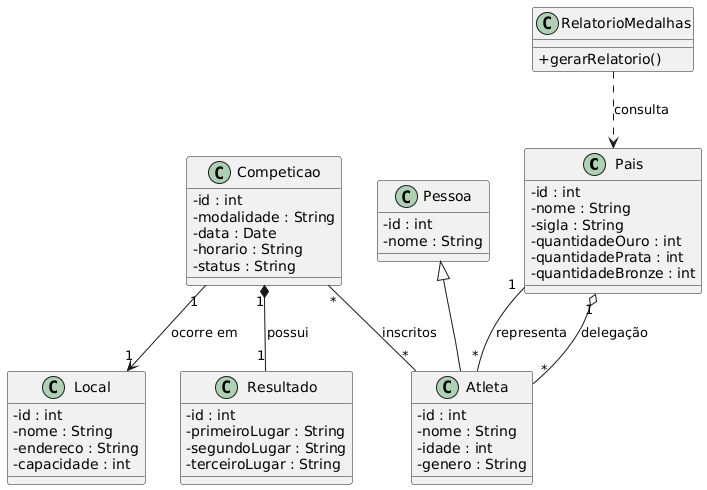

The diagram above was rendered by PlantUML. Its source (embedded in the PNG):
@startuml
skinparam classAttributeIconSize 0

class Pais {
  - id : int
  - nome : String
  - sigla : String
  - quantidadeOuro : int
  - quantidadePrata : int
  - quantidadeBronze : int
}

class Atleta {
  - id : int
  - nome : String
  - idade : int
  - genero : String
}

class Competicao {
  - id : int
  - modalidade : String
  - data : Date
  - horario : String
  - status : String
}

class Local {
  - id : int
  - nome : String
  - endereco : String
  - capacidade : int
}

class Resultado {
  - id : int
  - primeiroLugar : String
  - segundoLugar : String
  - terceiroLugar : String
}

class RelatorioMedalhas {
  + gerarRelatorio()
}

' ==========================
' HERANÇA (GENERALIZAÇÃO)
' ==========================
class Pessoa {
  - id : int
  - nome : String
}

Pessoa <|-- Atleta

' ==========================
' ASSOCIAÇÕES
' ==========================
Pais "1" -- "*" Atleta : representa

Competicao "*" -- "*" Atleta : inscritos

Competicao "1" --> "1" Local : ocorre em

RelatorioMedalhas ..> Pais : consulta

' ==========================
' AGREGAÇÃO
' Um país agrega atletas.
' Os atletas podem existir independentemente do país.
' ==========================
Pais "1" o-- "*" Atleta : delegação

' ==========================
' COMPOSIÇÃO
' O resultado pertence exclusivamente à competição.
' Se a competição for removida, o resultado também é.
' ==========================
Competicao "1" *-- "1" Resultado : possui
@enduml